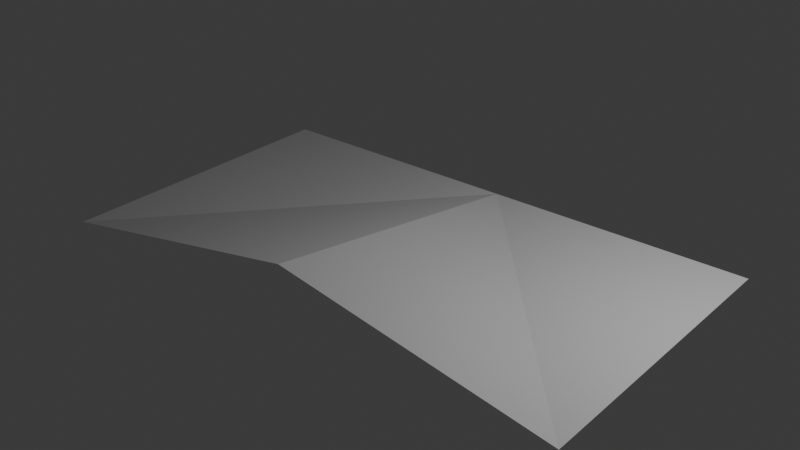 # Source: walkmesh.blend  (saved by Blender 4.2.66; exported with 4.5.12 LTS)
import bpy
from mathutils import Matrix  # noqa: F401  (used for matrix-valued properties, if any)

bpy.ops.wm.read_factory_settings(use_empty=True)
scene = bpy.context.scene
scene.name = 'Scene'

# ---- collections
col_collection = bpy.data.collections.new('Collection'); scene.collection.children.link(col_collection)

# ---- world
world_world = bpy.data.worlds.new('World'); scene.world = world_world
world_world.use_nodes = True; world_world.node_tree.nodes.clear()
_N = world_world.node_tree.nodes; _L = world_world.node_tree.links
n0 = _N.new('ShaderNodeOutputWorld'); n0.name = 'World Output'; n0.location = (300, 300)
n1 = _N.new('ShaderNodeBackground'); n1.name = 'Background'; n1.location = (10, 300)
n1.inputs[0].default_value = (0.05088, 0.05088, 0.05088, 1.0)
_L.new(n1.outputs[0], n0.inputs[0])
n0.is_active_output = True
world_world.color = (0.05088, 0.05088, 0.05088)
world_world.sun_shadow_jitter_overblur = 0.0

# ---- lights
light_light = bpy.data.lights.new('Light', 'POINT')
light_light.energy = 1000.0
light_light.shadow_soft_size = 0.1

# ---- meshes
me_plane_001 = bpy.data.meshes.new('Plane.001')
me_plane_001.from_pydata([(-2.5, -2.5, 0.0), (2.5, -2.5, 1.083), (-2.5, 2.5, 0.0), (2.5, 2.5, 0.0), (2.473, 2.5, 0.0), (2.503, -2.5, 1.082), (7.503, -2.5, 0.0), (2.503, 2.5, 0.0), (7.503, 2.5, 0.0)], [], [(0, 1, 3, 4), (4, 2, 0), (5, 6, 7), (7, 6, 8), (1, 5, 7, 3)])
_uv = me_plane_001.uv_layers.new(name='UVMap')
_uv.uv.foreach_set('vector', [0.0, 0.0, 1.0, 0.0, 1.0, 1.0, 0.9946, 1.0, 0.9946, 1.0, 0.0, 1.0, 0.0, 0.0, 0.0, 0.0, 1.0, 0.0, 0.0, 1.0, 0.0, 1.0, 1.0, 0.0, 1.0, 1.0, 1.0, 0.0, 0.0, 0.0, 0.0, 1.0, 1.0, 1.0])
_ca = me_plane_001.color_attributes.new('Attribute', 'BYTE_COLOR', 'CORNER')
_ca.data.foreach_set('color', [0.1301, 0.1195, 1.0, 1.0, 0.1301, 0.1195, 1.0, 1.0, 0.1301, 0.1195, 1.0, 1.0, 0.1301, 0.1195, 1.0, 1.0, 0.1301, 0.1195, 1.0, 1.0, 0.1301, 0.1195, 1.0, 1.0, 0.1301, 0.1195, 1.0, 1.0, 0.1301, 0.1195, 1.0, 1.0, 0.1301, 0.1195, 1.0, 1.0, 0.1301, 0.1195, 1.0, 1.0, 0.1301, 0.1195, 1.0, 1.0, 0.1301, 0.1195, 1.0, 1.0, 0.1301, 0.1195, 1.0, 1.0, 0.1301, 0.1195, 1.0, 1.0, 0.1301, 0.1195, 1.0, 1.0, 0.1301, 0.1195, 1.0, 1.0, 0.1301, 0.1195, 1.0, 1.0])
me_plane_001.update()

# ---- objects
ob_light = bpy.data.objects.new('Light', light_light)
ob_plane_001 = bpy.data.objects.new('Plane.001', me_plane_001)

# ---- transforms, parenting, visibility, modifiers, constraints
ob_light.location = (4.076, 1.005, 5.904)
ob_light.rotation_euler = (0.6503, 0.05522, 1.866)
ob_light.lock_rotations_4d = False
ob_light.empty_display_type = 'ARROWS'
ob_light.color = (0.0, 0.0, 0.0, 0.0)
ob_light.lineart.crease_threshold = 0.0
ob_plane_001.location = (-5.904, 0.0, -1.133)
ob_plane_001.scale = (1.18, 1.34, 1.0)

# ---- collection membership
col_collection.objects.link(ob_light)
col_collection.objects.link(ob_plane_001)

# ---- scene / render settings (as saved in the file)
scene.frame_start = 1; scene.frame_end = 250; scene.frame_set(1)
scene.render.engine = 'BLENDER_EEVEE_NEXT'
bpy.context.view_layer.update()

# ---- added for rendering (the .blend has no active camera): camera
cam_auto = bpy.data.cameras.new('AutoCamera')
cam_auto.lens = 50.0
cam_auto.sensor_width = 36.0
cam_auto.clip_end = 1000.0
ob_auto_camera = bpy.data.objects.new('AutoCamera', cam_auto)
scene.collection.objects.link(ob_auto_camera)
ob_auto_camera.location = (9.64586, -15.1174, 9.48677)
ob_auto_camera.rotation_euler = (1.09748, -7.21219e-08, 0.694738)
scene.camera = ob_auto_camera
bpy.context.view_layer.update()
